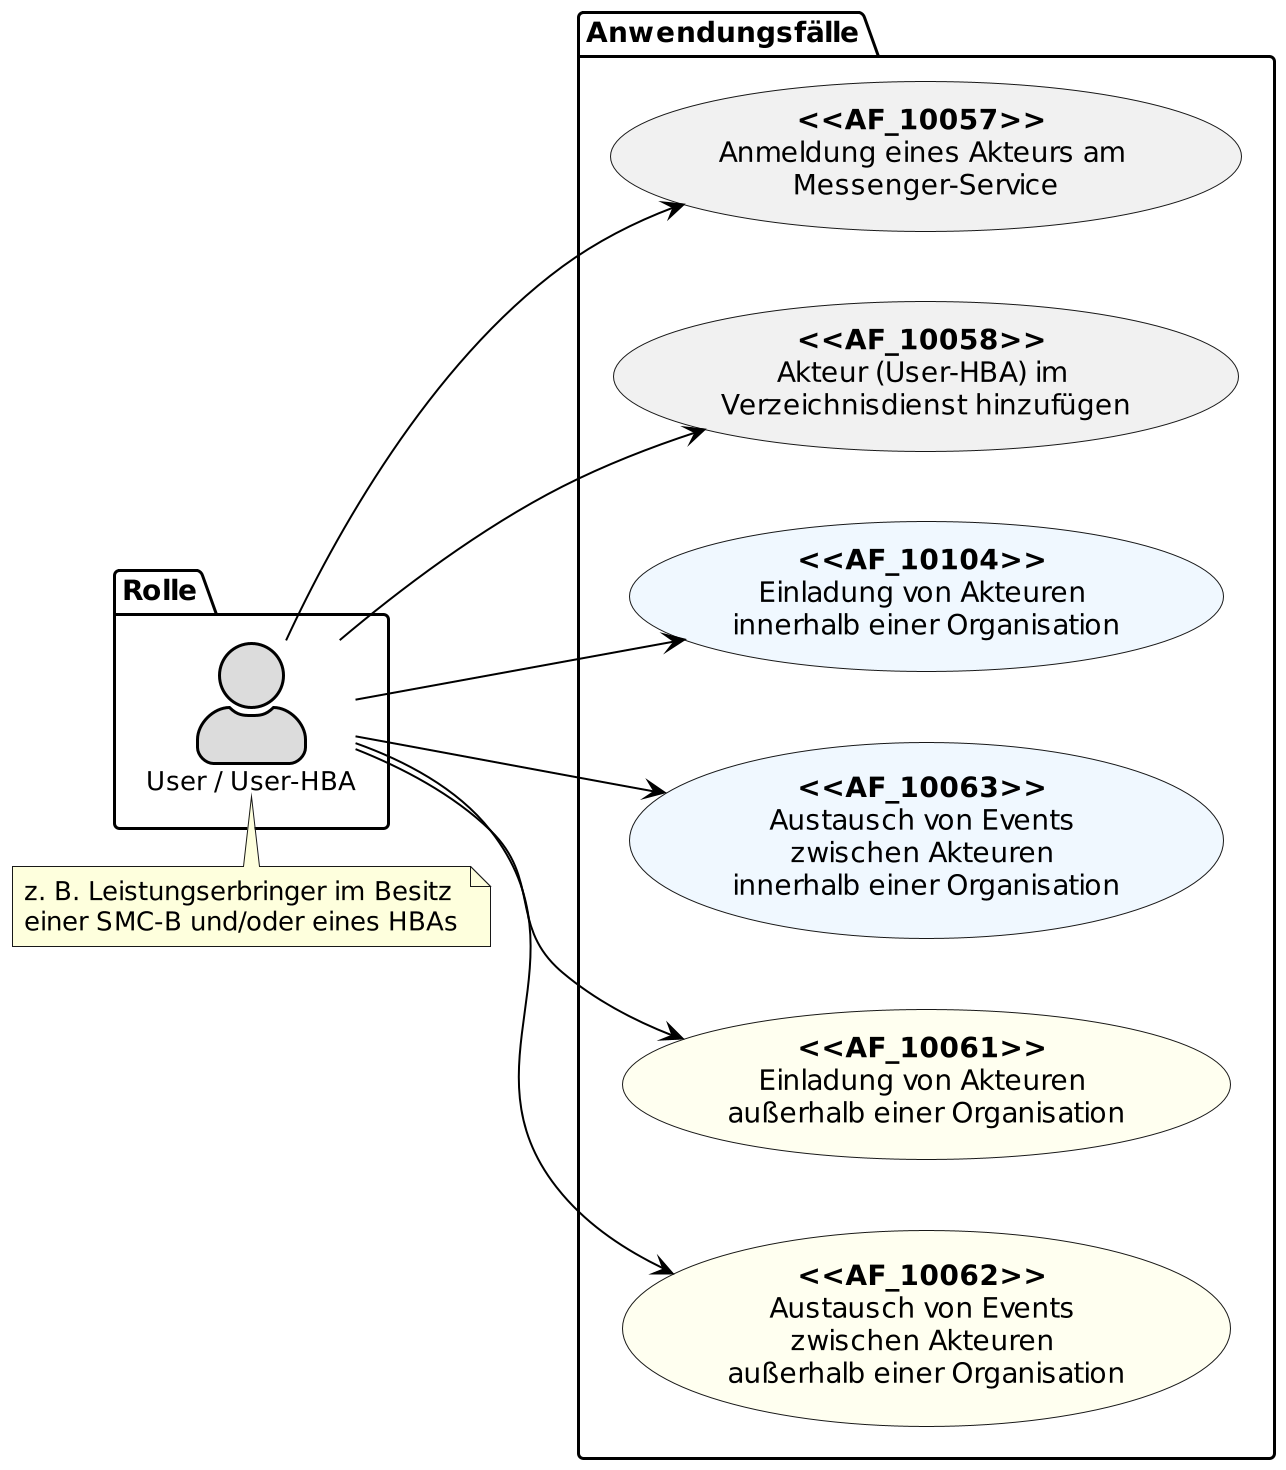

The diagram above was rendered by PlantUML. Its source (embedded in the PNG):
@startuml
skinparam actorStyle awesome
left to right direction
scale 6/3

skinparam sequence {
ArrowColor black
ArrowFontSize 17
ActorBorderColor black
LifeLineBorderColor black
LifeLineBackgroundColor Gainsboro

ParticipantBorderColor Motivation
ParticipantBackgroundColor Motivation
ParticipantFontName Impact
ParticipantFontSize 20
ParticipantFontColor black
ParticipantBorderColor Black
ParticipantBackgroundColor MOTIVATION

ActorBackgroundColor Gainsboro
ActorFontColor black
ActorFontSize 13
ActorFontName Aapex
}

package Rolle {
actor "User / User-HBA" as uuh
}

package Anwendungsfälle {
usecase "**<<AF_10057>>** \nAnmeldung eines Akteurs am \nMessenger-Service" as UC1
usecase "**<<AF_10058>>** \nAkteur (User-HBA) im \nVerzeichnisdienst hinzufügen" as UC2
usecase "**<<AF_10104>>** \nEinladung von Akteuren \ninnerhalb einer Organisation" as UC3 #AliceBlue
usecase "**<<AF_10063>>** \nAustausch von Events \nzwischen Akteuren \ninnerhalb einer Organisation" as UC4 #AliceBlue
usecase "**<<AF_10061>>** \nEinladung von Akteuren \naußerhalb einer Organisation" as UC5 #Ivory
usecase "**<<AF_10062>>** \nAustausch von Events \nzwischen Akteuren \naußerhalb einer Organisation" as UC6 #Ivory
}

uuh --> UC1
uuh --> UC2
uuh --> UC3
uuh --> UC4
uuh --> UC5
uuh --> UC6

note top of (uuh)
z. B. Leistungserbringer im Besitz 
einer SMC-B und/oder eines HBAs
end note

@enduml